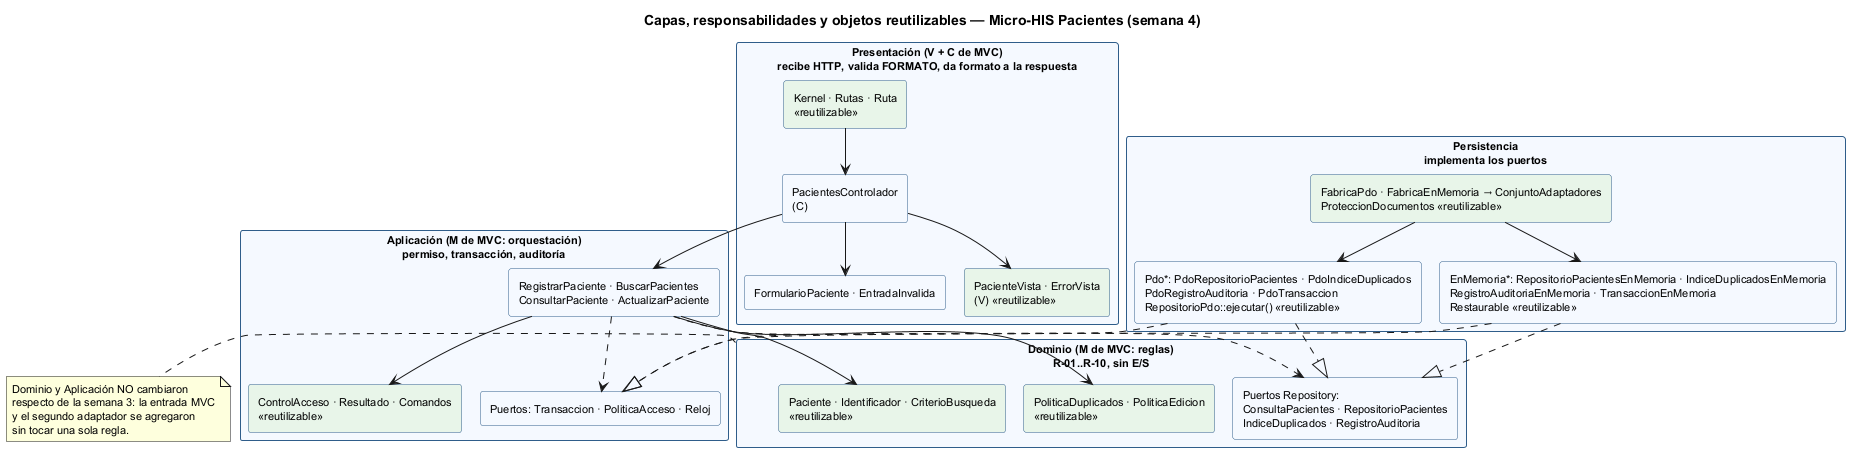

The diagram above was rendered by PlantUML. Its source (embedded in the PNG):
@startuml semana-04-capas
!pragma layout smetana
title Capas, responsabilidades y objetos reutilizables — Micro-HIS Pacientes (semana 4)
skinparam packageStyle rectangle
skinparam defaultFontSize 11
skinparam rectangle {
  BackgroundColor #F5F9FF
  BorderColor #2F5D8A
}
top to bottom direction

package "Presentación (V + C de MVC)\nrecibe HTTP, valida FORMATO, da formato a la respuesta" as P {
  rectangle "Kernel · Rutas · Ruta\n<<reutilizable>>" as K #E8F5E9
  rectangle "PacientesControlador\n(C)" as C
  rectangle "FormularioPaciente · EntradaInvalida" as F
  rectangle "PacienteVista · ErrorVista\n(V) <<reutilizable>>" as V #E8F5E9
}

package "Aplicación (M de MVC: orquestación)\npermiso, transacción, auditoría" as A {
  rectangle "RegistrarPaciente · BuscarPacientes\nConsultarPaciente · ActualizarPaciente" as UC
  rectangle "ControlAcceso · Resultado · Comandos\n<<reutilizable>>" as CA #E8F5E9
  rectangle "Puertos: Transaccion · PoliticaAcceso · Reloj" as PA
}

package "Dominio (M de MVC: reglas)\nR-01..R-10, sin E/S" as D {
  rectangle "Paciente · Identificador · CriterioBusqueda\n<<reutilizable>>" as MO #E8F5E9
  rectangle "PoliticaDuplicados · PoliticaEdicion\n<<reutilizable>>" as PO #E8F5E9
  rectangle "Puertos Repository:\nConsultaPacientes · RepositorioPacientes\nIndiceDuplicados · RegistroAuditoria" as PD
}

package "Persistencia\nimplementa los puertos" as S {
  rectangle "Pdo*: PdoRepositorioPacientes · PdoIndiceDuplicados\nPdoRegistroAuditoria · PdoTransaccion\nRepositorioPdo::ejecutar() <<reutilizable>>" as PDO
  rectangle "EnMemoria*: RepositorioPacientesEnMemoria · IndiceDuplicadosEnMemoria\nRegistroAuditoriaEnMemoria · TransaccionEnMemoria\nRestaurable <<reutilizable>>" as MEM
  rectangle "FabricaPdo · FabricaEnMemoria → ConjuntoAdaptadores\nProteccionDocumentos <<reutilizable>>" as FAB #E8F5E9
}

K --> C
C --> F
C --> UC
C --> V
UC --> CA
UC --> MO
UC --> PO
UC ..> PD
UC ..> PA
PDO ..|> PD
MEM ..|> PD
PDO ..|> PA
MEM ..|> PA
FAB --> PDO
FAB --> MEM

note right of D
  Dominio y Aplicación NO cambiaron
  respecto de la semana 3: la entrada MVC
  y el segundo adaptador se agregaron
  sin tocar una sola regla.
end note
@enduml